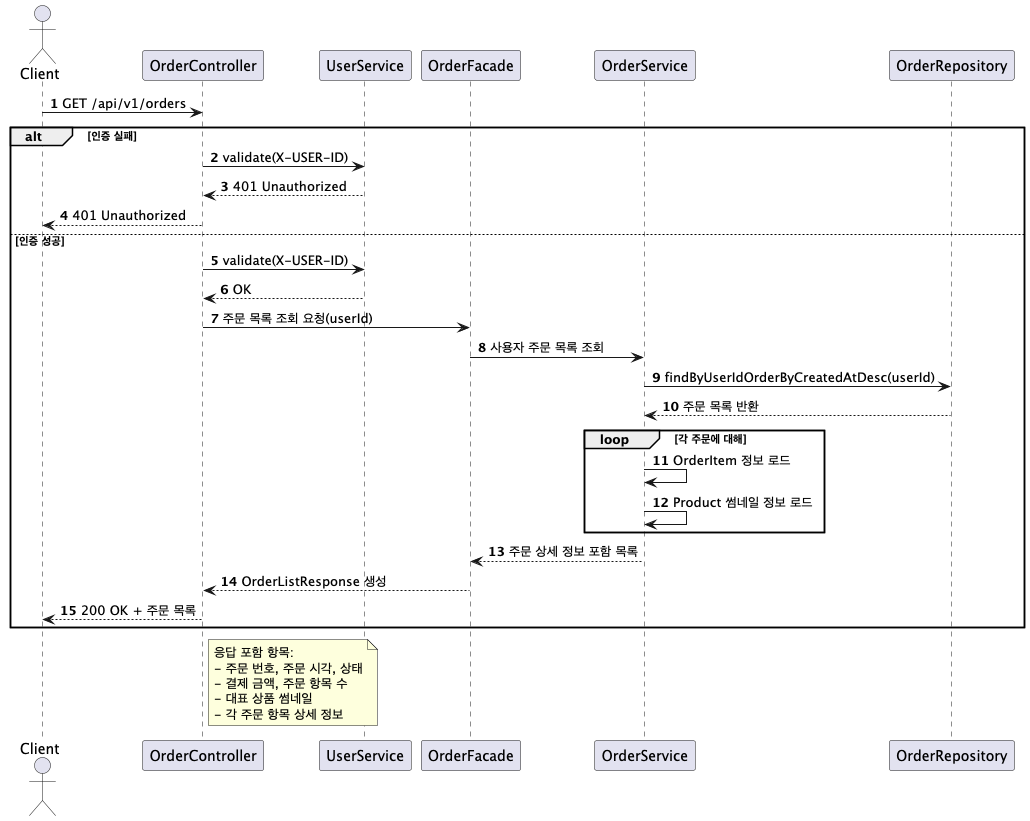

The diagram above was rendered by PlantUML. Its source (embedded in the PNG):
@startuml
'https://plantuml.com/sequence-diagram

autonumber

actor Client
participant OrderController
participant UserService
participant OrderFacade
participant OrderService
participant OrderRepository

Client -> OrderController : GET /api/v1/orders

alt 인증 실패
    OrderController -> UserService : validate(X-USER-ID)
    UserService --> OrderController : 401 Unauthorized
    OrderController --> Client : 401 Unauthorized
else 인증 성공
    OrderController -> UserService : validate(X-USER-ID)
    UserService --> OrderController : OK
    
    OrderController -> OrderFacade : 주문 목록 조회 요청(userId)
    
    OrderFacade -> OrderService : 사용자 주문 목록 조회
    OrderService -> OrderRepository : findByUserIdOrderByCreatedAtDesc(userId)
    OrderRepository --> OrderService : 주문 목록 반환
    
    loop 각 주문에 대해
        OrderService -> OrderService : OrderItem 정보 로드
        OrderService -> OrderService : Product 썸네일 정보 로드
    end
    
    OrderService --> OrderFacade : 주문 상세 정보 포함 목록
    
    OrderFacade --> OrderController : OrderListResponse 생성
    
    OrderController --> Client : 200 OK + 주문 목록
end

note right of OrderController
응답 포함 항목:
- 주문 번호, 주문 시각, 상태
- 결제 금액, 주문 항목 수
- 대표 상품 썸네일
- 각 주문 항목 상세 정보
end note

@enduml